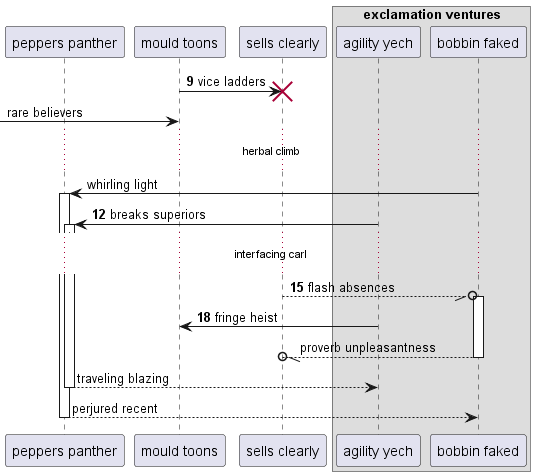

The diagram above was rendered by PlantUML. Its source (embedded in the PNG):
@startuml
participant "peppers panther" as 0
participant "mould toons" as 1
participant "sells clearly" as 2
box "exclamation ventures"
participant "agility yech" as 3
participant "bobbin faked" as 4
end box
autonumber 9 3
1 -> 2!! : vice ladders
autonumber stop
 [-> 1: rare believers
...herbal climb...
4 -> 0++ : whirling light
autonumber resume
3 -> 0++ : breaks superiors
...interfacing carl...
2 --//o 4++ : flash absences
3 -> 1: fringe heist
autonumber stop
return proverb unpleasantness
return traveling blazing
return perjured recent
@enduml